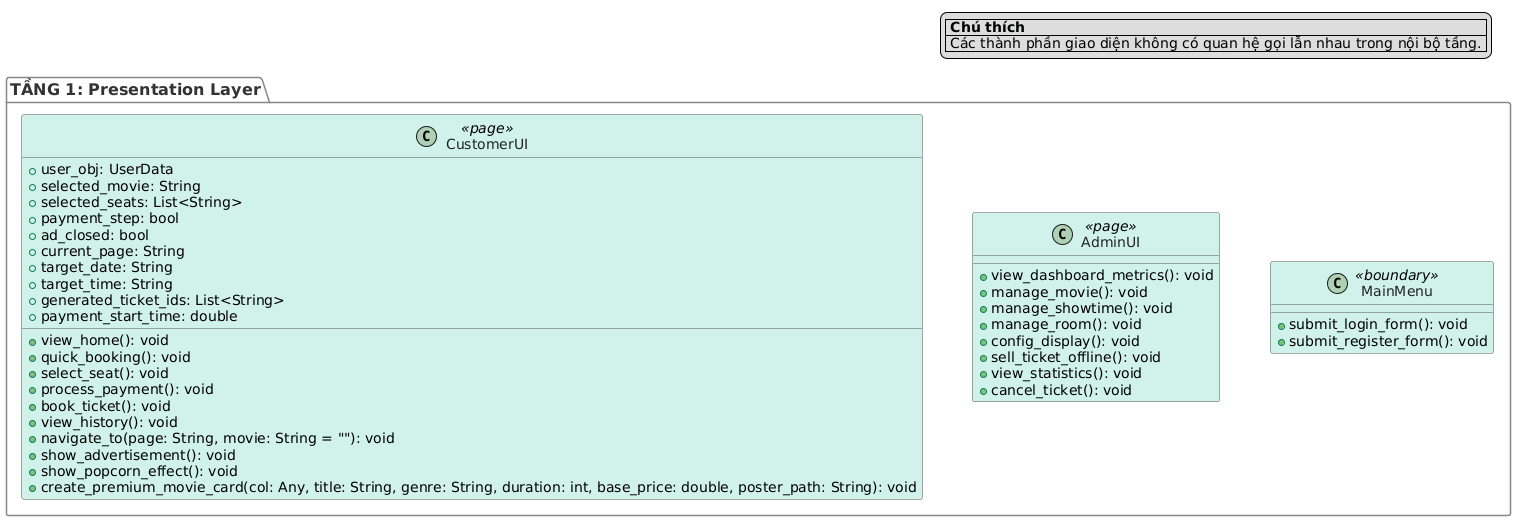

The diagram above was rendered by PlantUML. Its source (embedded in the PNG):
@startuml
' Cấu hình chung cho sơ đồ
skinparam defaultFontName Arial
skinparam defaultFontSize 14
skinparam linetype ortho
skinparam nodesep 50
skinparam ranksep 60

' Cấu hình viền và font chữ cho class
skinparam class {
    BorderColor #555555
    ArrowColor #333333
    FontColor #222222
}

skinparam package {
    BorderColor #888888
    FontColor #333333
    FontSize 16
    FontStyle bold
}

' Bảng chú thích (Góc trên bên phải)
legend top right
    |= Chú thích |
    | Các thành phần giao diện không có quan hệ gọi lẫn nhau trong nội bộ tầng. |
endlegend

' ==========================================
' TẦNG 1: PRESENTATION LAYER (Nền: Trắng - Ô thực thể: #D1F2EB)
' ==========================================
package "TẦNG 1: Presentation Layer" #FFFFFF {
    class CustomerUI <<page>> #D1F2EB {
        + user_obj: UserData
        + selected_movie: String
        + selected_seats: List<String>
        + payment_step: bool
        + ad_closed: bool
        + current_page: String
        + target_date: String
        + target_time: String
        + generated_ticket_ids: List<String>
        + payment_start_time: double
        + view_home(): void
        + quick_booking(): void
        + select_seat(): void
        + process_payment(): void
        + book_ticket(): void
        + view_history(): void
        + navigate_to(page: String, movie: String = ""): void
        + show_advertisement(): void
        + show_popcorn_effect(): void
        + create_premium_movie_card(col: Any, title: String, genre: String, duration: int, base_price: double, poster_path: String): void
    }

    class AdminUI <<page>> #D1F2EB {
        + view_dashboard_metrics(): void
        + manage_movie(): void
        + manage_showtime(): void
        + manage_room(): void
        + config_display(): void
        + sell_ticket_offline(): void
        + view_statistics(): void
        + cancel_ticket(): void
    }

    class MainMenu <<boundary>> #D1F2EB {
        + submit_login_form(): void
        + submit_register_form(): void
    }
    
    ' Điều chỉnh bố cục hàng ngang theo thứ tự: CustomerUI -> AdminUI -> MainMenu
    CustomerUI -[hidden]right-> AdminUI
    AdminUI -[hidden]right-> MainMenu
}
@enduml